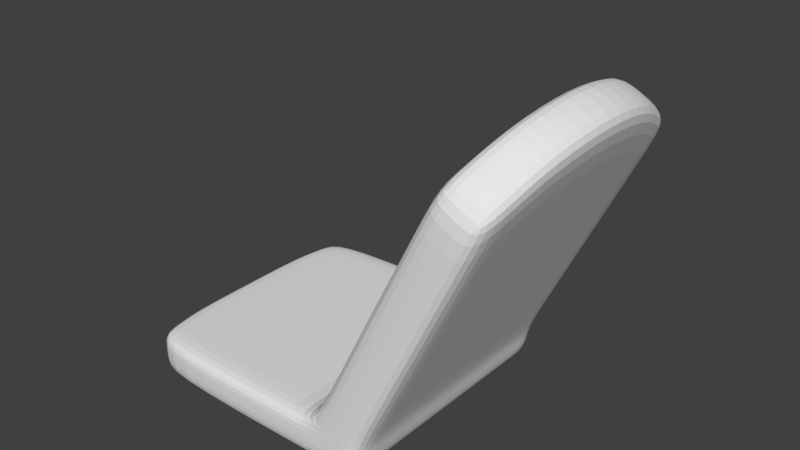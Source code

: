 # Source: chair.blend  (saved by Blender 2.78.0; exported with 4.5.12 LTS)
import bpy
from mathutils import Matrix  # noqa: F401  (used for matrix-valued properties, if any)

bpy.ops.wm.read_factory_settings(use_empty=True)
scene = bpy.context.scene
scene.name = 'Scene'

# ---- collections
col_collection_1 = bpy.data.collections.new('Collection 1'); scene.collection.children.link(col_collection_1)

# ---- world
world_world = bpy.data.worlds.new('World'); scene.world = world_world
world_world.color = (0.05088, 0.05088, 0.05088)
world_world.use_sun_shadow = False
world_world.sun_shadow_jitter_overblur = 0.0
world_world.cycles.sampling_method = 'MANUAL'

# ---- meshes
me_cube_001 = bpy.data.meshes.new('Cube.001')
me_cube_001.from_pydata([(-0.9478, -0.8805, -1.183), (-0.9478, -0.8805, 0.4529), (-0.9478, 0.8805, -1.183), (-0.9478, 0.8805, 0.4529), (0.9868, -1.0, -1.244), (1.062, -1.0, 0.5143), (0.9868, 1.0, -1.244), (1.062, 1.0, 0.5143), (0.6226, 1.0, -1.244), (0.6226, 1.0, 0.5143), (0.6226, -1.0, -1.244), (0.6226, -1.0, 0.5143), (1.588, 1.0, 11.23), (1.926, 1.0, 10.3), (1.926, -1.0, 10.3), (1.588, -1.0, 11.23), (-1.0, 0.0, -1.244), (-1.0, 0.0, 0.5143), (0.9868, 0.0, -1.244), (1.062, 0.0, 0.5143), (0.6226, 0.0, 0.5143), (0.6226, 0.0, -1.244), (2.103, 0.0, 12.24), (1.766, 0.0, 13.17), (-1.0, 0.5, 0.5143), (0.9868, 0.5, -1.244), (-1.0, 0.5, -1.244), (1.062, 0.5, 0.5143), (0.6226, 0.5, 0.5143), (0.6226, 0.5, -1.244), (2.061, 0.5, 11.78), (1.723, 0.5, 12.71), (-1.0, -0.5, -1.244), (1.062, -0.5, 0.5143), (0.6226, -0.5, 0.5143), (0.6226, -0.5, -1.244), (2.061, -0.5, 11.78), (1.723, -0.5, 12.71), (-1.0, -0.5, 0.5143), (0.9868, -0.5, -1.244), (0.4803, 1.0, -1.244), (-0.7967, 1.0, -1.244), (0.4803, -1.0, 0.5143), (-0.7967, -1.0, 0.5143), (-0.7967, 1.0, 0.5143), (0.4803, 1.0, 0.5143), (-0.7967, -1.0, -1.244), (0.4803, -1.0, -1.244), (0.4803, 0.0, -1.244), (-0.8577, 0.0, -1.244), (-0.8577, 0.0, 0.5143), (0.4803, 0.0, 0.5143), (-0.8577, 0.5, 0.5143), (0.4803, 0.5, 0.5143), (0.4803, 0.5, -1.244), (-0.8577, 0.5, -1.244), (0.4803, -0.5, -1.244), (-0.8577, -0.5, -1.244), (-0.8577, -0.5, 0.5143), (0.4803, -0.5, 0.5143), (0.8683, 1.0, 3.353), (1.232, 1.0, 2.426), (0.8683, -1.0, 3.353), (1.232, -1.0, 2.426), (1.232, 0.0, 2.426), (0.8683, 0.0, 3.353), (0.8683, 0.5, 3.353), (1.232, 0.5, 2.426), (1.232, -0.5, 2.426), (0.8683, -0.5, 3.353), (-0.9478, -0.8805, -0.1294), (-0.9478, 0.8805, -0.1294), (1.024, 1.0, -0.1294), (1.024, -1.0, -0.1294), (0.6226, -1.0, -0.1294), (0.6226, 1.0, -0.1294), (1.024, 0.0, -0.1294), (-1.0, 0.0, -0.1294), (1.024, 0.5, -0.1294), (-1.0, 0.5, -0.1294), (-1.0, -0.5, -0.1294), (1.024, -0.5, -0.1294), (-0.7967, 1.0, -0.1294), (0.4803, 1.0, -0.1294), (0.4803, -1.0, -0.1294), (-0.7967, -1.0, -0.1294), (0.8422, 1.0, 0.5143), (0.8047, -1.0, -1.244), (0.8047, 1.0, -1.244), (0.8422, -1.0, 0.5143), (1.757, 1.0, 10.76), (1.757, -1.0, 10.76), (1.935, 0.0, 12.71), (0.8047, 0.0, -1.244), (0.8047, 0.5, -1.244), (1.892, 0.5, 12.24), (1.892, -0.5, 12.24), (0.8047, -0.5, -1.244), (1.05, -1.0, 2.889), (1.05, 1.0, 2.889), (0.8234, -1.0, -0.1294), (0.8234, 1.0, -0.1294), (1.459, 1.0, 9.813), (1.459, -1.0, 9.813), (1.947, 0.0, 10.48), (1.605, 0.0, 11.41), (1.57, 0.5, 11.03), (1.912, 0.5, 10.1), (1.912, -0.5, 10.1), (1.57, -0.5, 11.03), (1.801, 1.0, 8.886), (1.801, -1.0, 8.886), (1.63, -1.0, 9.35), (1.63, 1.0, 9.35), (-0.9739, -0.6903, -1.214), (1.062, -0.75, 0.5143), (0.6226, -0.75, 0.5143), (0.6226, -0.75, -1.244), (1.993, -0.75, 11.04), (1.656, -0.75, 11.97), (-0.9739, -0.6903, 0.4836), (0.9868, -0.75, -1.244), (-0.8272, -0.75, -1.244), (0.4803, -0.75, -1.244), (0.4803, -0.75, 0.5143), (-0.8272, -0.75, 0.5143), (1.232, -0.75, 2.426), (0.8683, -0.75, 3.353), (-0.9739, -0.6903, -0.1294), (1.024, -0.75, -0.1294), (1.825, -0.75, 11.5), (0.8047, -0.75, -1.244), (1.857, -0.75, 9.493), (1.514, -0.75, 10.42), (-0.9739, 0.6903, 0.4836), (0.9868, 0.75, -1.244), (-0.9739, 0.6903, -1.214), (1.062, 0.75, 0.5143), (0.6226, 0.75, 0.5143), (0.6226, 0.75, -1.244), (1.993, 0.75, 11.04), (1.656, 0.75, 11.97), (-0.8272, 0.75, -1.244), (0.4803, 0.75, -1.244), (0.4803, 0.75, 0.5143), (-0.8272, 0.75, 0.5143), (0.8683, 0.75, 3.353), (1.232, 0.75, 2.426), (1.024, 0.75, -0.1294), (-0.9739, 0.6903, -0.1294), (1.825, 0.75, 11.5), (0.8047, 0.75, -1.244), (1.514, 0.75, 10.42), (1.857, 0.75, 9.493)], [], [(149, 134, 3, 71), (101, 86, 7, 72), (129, 115, 5, 73), (85, 43, 1, 70), (131, 121, 4, 87), (125, 120, 1, 43), (113, 102, 12, 90), (123, 117, 10, 47), (100, 89, 11, 74), (83, 45, 9, 75), (130, 119, 15, 91), (133, 103, 15, 119), (153, 110, 13, 140), (112, 111, 14, 91), (108, 104, 22, 36), (106, 105, 23, 31), (95, 31, 23, 92), (54, 29, 21, 48), (52, 24, 17, 50), (94, 25, 18, 93), (78, 27, 19, 76), (80, 38, 17, 77), (148, 137, 27, 78), (151, 135, 25, 94), (145, 134, 24, 52), (143, 139, 29, 54), (150, 141, 31, 95), (152, 106, 31, 141), (104, 107, 30, 22), (77, 17, 24, 79), (128, 120, 38, 80), (132, 108, 36, 118), (105, 109, 37, 23), (92, 23, 37, 96), (48, 21, 35, 56), (50, 17, 38, 58), (93, 18, 39, 97), (76, 19, 33, 81), (20, 51, 59, 34), (51, 50, 58, 59), (16, 49, 57, 32), (49, 48, 56, 57), (136, 142, 55, 26), (142, 143, 54, 55), (138, 144, 53, 28), (144, 145, 52, 53), (28, 53, 51, 20), (53, 52, 50, 51), (26, 55, 49, 16), (55, 54, 48, 49), (71, 3, 44, 82), (82, 44, 45, 83), (114, 122, 46, 0), (122, 123, 47, 46), (116, 124, 42, 11), (124, 125, 43, 42), (74, 11, 42, 84), (84, 42, 43, 85), (20, 34, 69, 65), (115, 33, 68, 126), (19, 27, 67, 64), (138, 28, 66, 146), (28, 20, 65, 66), (33, 19, 64, 68), (89, 5, 63, 98), (137, 7, 61, 147), (116, 11, 62, 127), (86, 9, 60, 99), (47, 84, 85, 46), (10, 74, 84, 47), (41, 82, 83, 40), (2, 71, 82, 41), (18, 76, 81, 39), (114, 128, 80, 32), (16, 77, 79, 26), (135, 148, 78, 25), (32, 80, 77, 16), (25, 78, 76, 18), (40, 83, 75, 8), (87, 100, 74, 10), (46, 85, 70, 0), (121, 129, 73, 4), (88, 101, 72, 6), (136, 149, 71, 2), (8, 75, 101, 88), (4, 73, 100, 87), (7, 86, 99, 61), (11, 89, 98, 62), (21, 93, 97, 35), (22, 92, 96, 36), (140, 150, 95, 30), (139, 151, 94, 29), (29, 94, 93, 21), (30, 95, 92, 22), (103, 112, 91, 15), (118, 130, 91, 14), (73, 5, 89, 100), (110, 113, 90, 13), (117, 131, 87, 10), (75, 9, 86, 101), (61, 99, 113, 110), (62, 98, 112, 103), (65, 69, 109, 105), (126, 68, 108, 132), (64, 67, 107, 104), (146, 66, 106, 152), (66, 65, 105, 106), (68, 64, 104, 108), (98, 63, 111, 112), (147, 61, 110, 153), (127, 62, 103, 133), (99, 60, 102, 113), (69, 127, 133, 109), (63, 126, 132, 111), (35, 97, 131, 117), (36, 96, 130, 118), (39, 81, 129, 121), (0, 70, 128, 114), (34, 116, 127, 69), (5, 115, 126, 63), (59, 58, 125, 124), (34, 59, 124, 116), (57, 56, 123, 122), (32, 57, 122, 114), (111, 132, 118, 14), (70, 1, 120, 128), (109, 133, 119, 37), (96, 37, 119, 130), (56, 35, 117, 123), (58, 38, 120, 125), (97, 39, 121, 131), (81, 33, 115, 129), (67, 147, 153, 107), (60, 146, 152, 102), (8, 88, 151, 139), (13, 90, 150, 140), (26, 79, 149, 136), (6, 72, 148, 135), (27, 137, 147, 67), (9, 138, 146, 60), (45, 44, 145, 144), (9, 45, 144, 138), (41, 40, 143, 142), (2, 41, 142, 136), (102, 152, 141, 12), (90, 12, 141, 150), (40, 8, 139, 143), (44, 3, 134, 145), (88, 6, 135, 151), (72, 7, 137, 148), (107, 153, 140, 30), (79, 24, 134, 149)])
me_cube_001.use_remesh_preserve_volume = False
me_cube_001.use_remesh_preserve_attributes = False
me_cube_001.use_mirror_vertex_groups = False
me_cube_001.update()

# ---- objects
ob_cube = bpy.data.objects.new('Cube', me_cube_001)

# ---- transforms, parenting, visibility, modifiers, constraints
ob_cube.location = (0.0, 0.0, 0.0)
ob_cube.scale = (0.7497, 0.7497, 0.1367)
ob_cube.lineart.crease_threshold = 0.0
_m = ob_cube.modifiers.new('Subsurf', 'SUBSURF')
_m.uv_smooth = 'PRESERVE_CORNERS'
_m.quality = 2
_m.show_only_control_edges = False

# ---- collection membership
col_collection_1.objects.link(ob_cube)

# ---- scene / render settings (as saved in the file)
scene.frame_start = 1; scene.frame_end = 250; scene.frame_set(1)
scene.render.engine = 'BLENDER_EEVEE_NEXT'
scene.render.resolution_percentage = 50
scene.render.dither_intensity = 0.0
scene.cycles.use_denoising = False
scene.cycles.samples = 128
scene.cycles.sampling_pattern = 'TABULATED_SOBOL'
scene.cycles.light_sampling_threshold = 0.0
scene.cycles.use_adaptive_sampling = False
scene.cycles.use_light_tree = False
scene.cycles.blur_glossy = 0.0
scene.cycles.sample_clamp_indirect = 0.0
scene.view_settings.view_transform = 'Standard'
bpy.context.view_layer.update()

# ---- added for rendering (the .blend has no active camera and no usable light): camera, sun
cam_auto = bpy.data.cameras.new('AutoCamera')
cam_auto.lens = 50.0
cam_auto.sensor_width = 36.0
cam_auto.clip_end = 1000.0
ob_auto_camera = bpy.data.objects.new('AutoCamera', cam_auto)
scene.collection.objects.link(ob_auto_camera)
ob_auto_camera.location = (3.55751, -3.77269, 3.33059)
ob_auto_camera.rotation_euler = (1.09748, -7.21219e-08, 0.694738)
scene.camera = ob_auto_camera
light_auto_sun = bpy.data.lights.new('AutoSun', 'SUN')
light_auto_sun.energy = 3.0
light_auto_sun.angle = 0.0523599
ob_auto_sun = bpy.data.objects.new('AutoSun', light_auto_sun)
scene.collection.objects.link(ob_auto_sun)
ob_auto_sun.rotation_euler = (0.872665, 0.174533, 0.523599)
bpy.context.view_layer.update()
